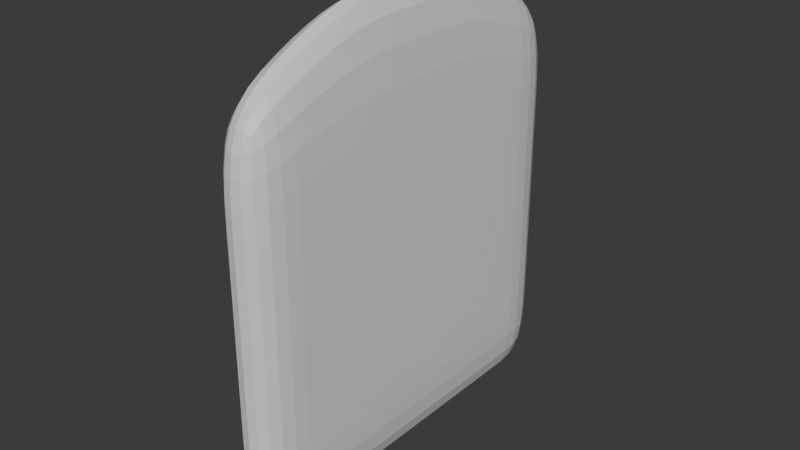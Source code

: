 # Source: chair.blend  (saved by Blender 5.2.45; exported with 4.5.12 LTS)
import bpy
from mathutils import Matrix  # noqa: F401  (used for matrix-valued properties, if any)

bpy.ops.wm.read_factory_settings(use_empty=True)
scene = bpy.context.scene
scene.name = 'Scene'

# ---- collections
col_collection = bpy.data.collections.new('Collection'); scene.collection.children.link(col_collection)

# ---- materials (node trees are filled in below, after node groups)
mat_material = bpy.data.materials.new('Material')
mat_material.alpha_threshold = 0.0
mat_material.use_backface_culling_lightprobe_volume = False
mat_material.roughness = 0.5
mat_material.line_color = (0.0, 0.0, 0.0, 1.0)

# ---- material node trees
mat_material.use_nodes = True; mat_material.node_tree.nodes.clear()
_N = mat_material.node_tree.nodes; _L = mat_material.node_tree.links
n0 = _N.new('ShaderNodeOutputMaterial'); n0.name = 'Material Output'; n0.location = (200, 100)
n1 = _N.new('ShaderNodeBsdfPrincipled'); n1.name = 'Principled BSDF'; n1.location = (-200, 100)
n1.inputs[10].default_value = 0.005
_L.new(n1.outputs[0], n0.inputs[0])
n0.is_active_output = True

# ---- world
world_world = bpy.data.worlds.new('World'); scene.world = world_world
world_world.use_nodes = True; world_world.node_tree.nodes.clear()
_N = world_world.node_tree.nodes; _L = world_world.node_tree.links
n0 = _N.new('ShaderNodeOutputWorld'); n0.name = 'World Output'; n0.location = (200, 100)
n1 = _N.new('ShaderNodeBackground'); n1.name = 'Background'; n1.location = (-200, 100)
n1.inputs[0].default_value = (0.05088, 0.05088, 0.05088, 1.0)
_L.new(n1.outputs[0], n0.inputs[0])
n0.is_active_output = True
world_world.color = (0.05088, 0.05088, 0.05088)
world_world.sun_shadow_jitter_overblur = 0.0

# ---- meshes
me_cube_001 = bpy.data.meshes.new('Cube.001')
me_cube_001.from_pydata([(1.0, -1.0, 1.0), (1.0, -1.0, -1.0), (1.0, 0.0, 1.35), (1.0, 0.0, -1.0), (1.0, -0.3333, 1.35), (1.0, -0.6667, 1.2), (1.0, -0.6667, -1.0), (1.0, -0.3333, -1.0), (1.0, -1.0, 0.5), (1.0, -1.0, 0.0), (1.0, -1.0, -0.5), (1.0, 0.0, 0.5), (1.0, 0.0, 0.0), (1.0, 0.0, -0.5), (1.0, -0.3333, 0.5), (1.0, -0.3333, 0.0), (1.0, -0.3333, -0.5), (1.0, -0.6667, 0.5), (1.0, -0.6667, 0.0), (1.0, -0.6667, -0.5)], [], [(17, 5, 0, 8), (11, 2, 4, 14), (14, 4, 5, 17), (7, 16, 19, 6), (16, 15, 18, 19), (15, 14, 17, 18), (3, 13, 16, 7), (13, 12, 15, 16), (12, 11, 14, 15), (6, 19, 10, 1), (19, 18, 9, 10), (18, 17, 8, 9)])
_uv = me_cube_001.uv_layers.new(name='UVMap')
_uv.uv.foreach_set('vector', [0.5625, 0.7083, 0.625, 0.7083, 0.625, 0.75, 0.5625, 0.75, 0.5625, 0.625, 0.625, 0.625, 0.625, 0.6667, 0.5625, 0.6667, 0.5625, 0.6667, 0.625, 0.6667, 0.625, 0.7083, 0.5625, 0.7083, 0.375, 0.6667, 0.4375, 0.6667, 0.4375, 0.7083, 0.375, 0.7083, 0.4375, 0.6667, 0.5, 0.6667, 0.5, 0.7083, 0.4375, 0.7083, 0.5, 0.6667, 0.5625, 0.6667, 0.5625, 0.7083, 0.5, 0.7083, 0.375, 0.625, 0.4375, 0.625, 0.4375, 0.6667, 0.375, 0.6667, 0.4375, 0.625, 0.5, 0.625, 0.5, 0.6667, 0.4375, 0.6667, 0.5, 0.625, 0.5625, 0.625, 0.5625, 0.6667, 0.5, 0.6667, 0.375, 0.7083, 0.4375, 0.7083, 0.4375, 0.75, 0.375, 0.75, 0.4375, 0.7083, 0.5, 0.7083, 0.5, 0.75, 0.4375, 0.75, 0.5, 0.7083, 0.5625, 0.7083, 0.5625, 0.75, 0.5, 0.75])
me_cube_001.materials.append(mat_material)
me_cube_001.use_mirror_vertex_groups = False
me_cube_001.update()

# ---- objects
ob_cube_001 = bpy.data.objects.new('Cube.001', me_cube_001)

# ---- transforms, parenting, visibility, modifiers, constraints
ob_cube_001.location = (0.0, 0.0, 0.0)
ob_cube_001.lock_rotations_4d = False
ob_cube_001.empty_display_type = 'ARROWS'
ob_cube_001.lineart.crease_threshold = 0.0
_m = ob_cube_001.modifiers.new('Mirror', 'MIRROR')
_m.use_axis = (False, True, False)
_m = ob_cube_001.modifiers.new('Solidify', 'SOLIDIFY')
_m.thickness = 0.25
_m = ob_cube_001.modifiers.new('Subdivision', 'SUBSURF')

# ---- collection membership
col_collection.objects.link(ob_cube_001)

# ---- scene / render settings (as saved in the file)
scene.frame_start = 1; scene.frame_end = 250; scene.frame_set(1)
scene.render.engine = 'BLENDER_EEVEE_NEXT'
scene.render.bake_bias = 0.0
scene.render.bake_samples = 0
scene.render.compositor_device = 'GPU'
scene.eevee.use_volume_custom_range = False
scene.eevee.fast_gi_thickness_near = 0.1
scene.eevee.fast_gi_thickness_far = 0.0
scene.eevee.ray_tracing_options.screen_trace_thickness = 0.1
bpy.context.view_layer.update()

# ---- added for rendering (the .blend has no active camera and no usable light): camera, sun
cam_auto = bpy.data.cameras.new('AutoCamera')
cam_auto.lens = 50.0
cam_auto.sensor_width = 36.0
cam_auto.clip_end = 1000.0
ob_auto_camera = bpy.data.objects.new('AutoCamera', cam_auto)
scene.collection.objects.link(ob_auto_camera)
ob_auto_camera.location = (3.73946, -3.43736, 2.46657)
ob_auto_camera.rotation_euler = (1.09748, -7.21219e-08, 0.694738)
scene.camera = ob_auto_camera
light_auto_sun = bpy.data.lights.new('AutoSun', 'SUN')
light_auto_sun.energy = 3.0
light_auto_sun.angle = 0.0523599
ob_auto_sun = bpy.data.objects.new('AutoSun', light_auto_sun)
scene.collection.objects.link(ob_auto_sun)
ob_auto_sun.rotation_euler = (0.872665, 0.174533, 0.523599)
bpy.context.view_layer.update()
